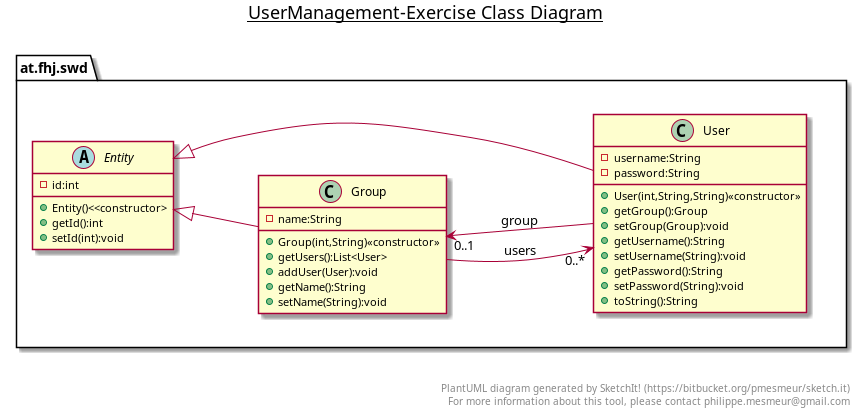

The diagram above was rendered by PlantUML. Its source (embedded in the PNG):
@startuml
left to right direction

title __UserManagement-Exercise Class Diagram__\n

  namespace at.fhj.swd {
    abstract class at.fhj.swd.Entity {
    -id:int
    +Entity()<<constructor>
    +getId():int
    +setId(int):void
    }
  }
  

  namespace at.fhj.swd {
    class at.fhj.swd.Group {
    -name:String
    +Group(int,String)<<constructor>>
    +getUsers():List<User>
    +addUser(User):void
    +getName():String
    +setName(String):void
    }
  }
  

  namespace at.fhj.swd {
    class at.fhj.swd.User {
    -username:String
    -password:String
    +User(int,String,String)<<constructor>>
    +getGroup():Group
    +setGroup(Group):void
    +getUsername():String
    +setUsername(String):void
    +getPassword():String
    +setPassword(String):void
    +toString():String
    }
  }
  

  at.fhj.swd.Group -up-|> at.fhj.swd.Entity
  at.fhj.swd.User -up-|> at.fhj.swd.Entity
  at.fhj.swd.User --> "0..1" at.fhj.swd.Group : group
  'at.fhj.swd.User "0..*" <-- at.fhj.swd.Group : users
  at.fhj.swd.Group --> "0..*" at.fhj.swd.User : users

right footer


PlantUML diagram generated by SketchIt! (https://bitbucket.org/pmesmeur/sketch.it)
For more information about this tool, please contact philippe.mesmeur@gmail.com
endfooter

@enduml